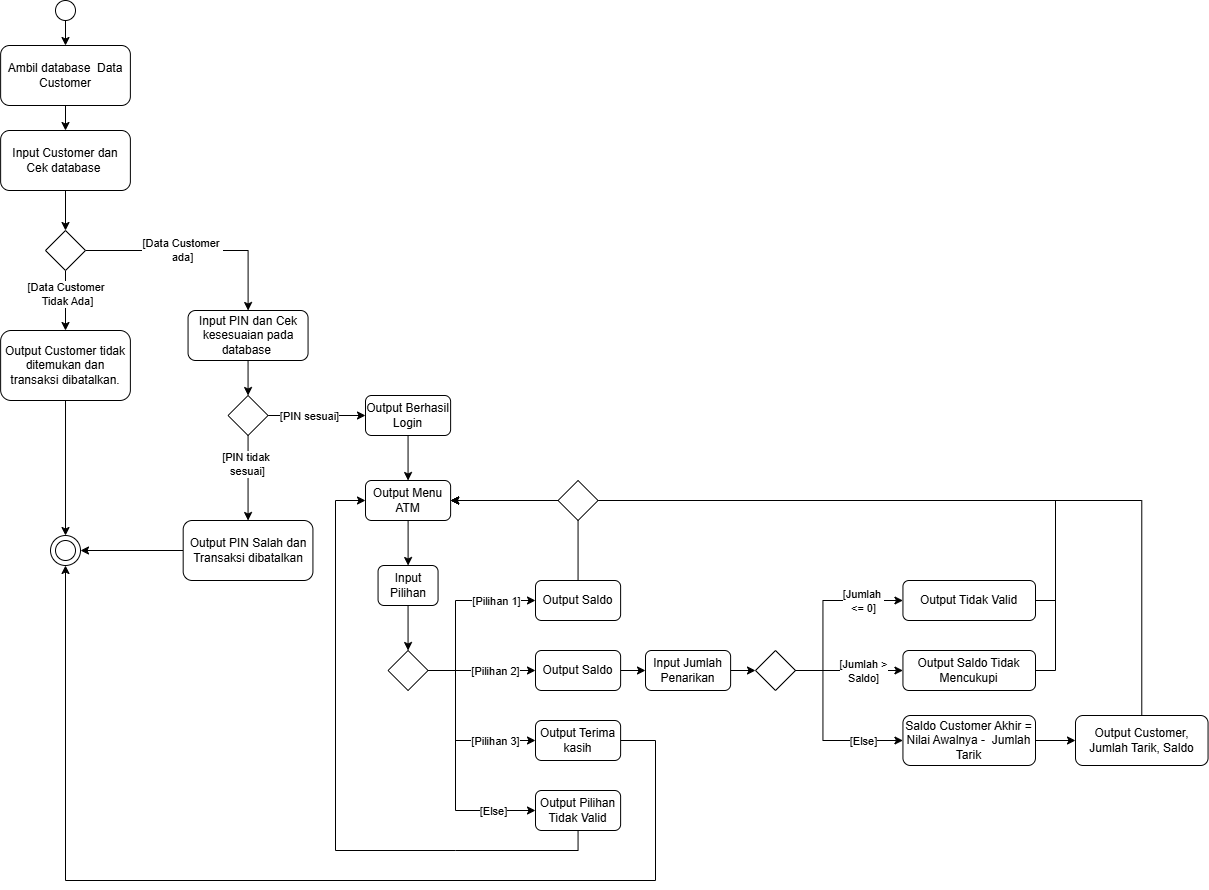

The diagram above was exported from draw.io. Its source (the exported page's mxGraphModel, read from the mxfile embedded in the PNG):
<mxGraphModel dx="160" dy="204" grid="1" gridSize="10" guides="1" tooltips="1" connect="1" arrows="1" fold="1" page="1" pageScale="1" pageWidth="850" pageHeight="1100" math="0" shadow="0">
  <root>
    <mxCell id="0" />
    <mxCell id="1" parent="0" />
    <mxCell id="dfUdfquoRMzVgVw3tOFd-102" edge="1" parent="1" source="dfUdfquoRMzVgVw3tOFd-3" style="edgeStyle=none;rounded=0;orthogonalLoop=1;jettySize=auto;html=1;" target="dfUdfquoRMzVgVw3tOFd-101" value="">
      <mxGeometry relative="1" as="geometry" />
    </mxCell>
    <mxCell id="dfUdfquoRMzVgVw3tOFd-3" parent="1" style="ellipse;whiteSpace=wrap;html=1;shapeInside=1;aspect=fixed;" value="" vertex="1">
      <mxGeometry height="20" width="20" x="80" y="20" as="geometry" />
    </mxCell>
    <mxCell id="dfUdfquoRMzVgVw3tOFd-98" edge="1" parent="1" source="dfUdfquoRMzVgVw3tOFd-7" style="edgeStyle=none;rounded=0;orthogonalLoop=1;jettySize=auto;html=1;" target="dfUdfquoRMzVgVw3tOFd-9" value="">
      <mxGeometry relative="1" as="geometry" />
    </mxCell>
    <mxCell id="dfUdfquoRMzVgVw3tOFd-7" parent="1" style="rounded=1;whiteSpace=wrap;html=1;roundedPerimeter=1;strokeColor=default;align=center;verticalAlign=middle;fontFamily=Helvetica;fontSize=12;fontColor=default;labelBackgroundColor=none;fillColor=default;" value="Input Customer dan Cek database&amp;nbsp;" vertex="1">
      <mxGeometry height="60" width="129.75" x="25.13" y="150" as="geometry" />
    </mxCell>
    <mxCell id="dfUdfquoRMzVgVw3tOFd-21" edge="1" parent="1" source="dfUdfquoRMzVgVw3tOFd-9" style="edgeStyle=orthogonalEdgeStyle;rounded=0;orthogonalLoop=1;jettySize=auto;html=1;" target="dfUdfquoRMzVgVw3tOFd-20" value="">
      <mxGeometry relative="1" as="geometry" />
    </mxCell>
    <mxCell id="dfUdfquoRMzVgVw3tOFd-22" connectable="0" parent="dfUdfquoRMzVgVw3tOFd-21" style="edgeLabel;html=1;align=center;verticalAlign=middle;resizable=0;points=[];" value="[Data Customer&amp;nbsp;&lt;div&gt;Tidak Ada]&lt;/div&gt;" vertex="1">
      <mxGeometry relative="1" x="-0.25" y="1" as="geometry">
        <mxPoint as="offset" />
      </mxGeometry>
    </mxCell>
    <mxCell id="dfUdfquoRMzVgVw3tOFd-24" edge="1" parent="1" source="dfUdfquoRMzVgVw3tOFd-9" style="edgeStyle=orthogonalEdgeStyle;rounded=0;orthogonalLoop=1;jettySize=auto;html=1;" target="dfUdfquoRMzVgVw3tOFd-23" value="">
      <mxGeometry relative="1" as="geometry" />
    </mxCell>
    <mxCell id="dfUdfquoRMzVgVw3tOFd-25" connectable="0" parent="dfUdfquoRMzVgVw3tOFd-24" style="edgeLabel;html=1;align=center;verticalAlign=middle;resizable=0;points=[];" value="[Data Customer&amp;nbsp;&lt;div&gt;ada]&lt;/div&gt;" vertex="1">
      <mxGeometry relative="1" x="-0.1347" y="1" as="geometry">
        <mxPoint as="offset" />
      </mxGeometry>
    </mxCell>
    <mxCell id="dfUdfquoRMzVgVw3tOFd-9" parent="1" style="rhombus;whiteSpace=wrap;html=1;shapeInside=1;" value="" vertex="1">
      <mxGeometry height="40" width="40" x="70" y="250" as="geometry" />
    </mxCell>
    <mxCell id="dfUdfquoRMzVgVw3tOFd-36" edge="1" parent="1" source="dfUdfquoRMzVgVw3tOFd-20" style="edgeStyle=orthogonalEdgeStyle;rounded=0;orthogonalLoop=1;jettySize=auto;html=1;entryX=0.5;entryY=0;entryDx=0;entryDy=0;" target="dfUdfquoRMzVgVw3tOFd-106" value="">
      <mxGeometry relative="1" as="geometry">
        <mxPoint x="90.00999999999999" y="560" as="targetPoint" />
      </mxGeometry>
    </mxCell>
    <mxCell id="dfUdfquoRMzVgVw3tOFd-20" parent="1" style="rounded=1;whiteSpace=wrap;html=1;roundedPerimeter=1;strokeColor=default;align=center;verticalAlign=middle;fontFamily=Helvetica;fontSize=12;fontColor=default;labelBackgroundColor=none;fillColor=default;" value="&lt;div&gt;&lt;span style=&quot;background-color: transparent; color: light-dark(rgb(0, 0, 0), rgb(255, 255, 255));&quot;&gt;Output Customer tidak ditemukan dan transaksi dibatalkan.&lt;/span&gt;&lt;/div&gt;" vertex="1">
      <mxGeometry height="70" width="129.75" x="25.13" y="350" as="geometry" />
    </mxCell>
    <mxCell id="dfUdfquoRMzVgVw3tOFd-99" edge="1" parent="1" source="dfUdfquoRMzVgVw3tOFd-23" style="edgeStyle=none;rounded=0;orthogonalLoop=1;jettySize=auto;html=1;" target="dfUdfquoRMzVgVw3tOFd-30" value="">
      <mxGeometry relative="1" as="geometry" />
    </mxCell>
    <mxCell id="dfUdfquoRMzVgVw3tOFd-23" parent="1" style="rounded=1;whiteSpace=wrap;html=1;roundedPerimeter=1;strokeColor=default;align=center;verticalAlign=middle;fontFamily=Helvetica;fontSize=12;fontColor=default;labelBackgroundColor=none;fillColor=default;" value="Input PIN dan Cek kesesuaian pada database&amp;nbsp;" vertex="1">
      <mxGeometry height="50" width="120" x="212.56" y="330" as="geometry" />
    </mxCell>
    <mxCell id="dfUdfquoRMzVgVw3tOFd-37" edge="1" parent="1" source="dfUdfquoRMzVgVw3tOFd-30" style="edgeStyle=orthogonalEdgeStyle;rounded=0;orthogonalLoop=1;jettySize=auto;html=1;" target="dfUdfquoRMzVgVw3tOFd-33" value="">
      <mxGeometry relative="1" as="geometry" />
    </mxCell>
    <mxCell id="dfUdfquoRMzVgVw3tOFd-38" connectable="0" parent="dfUdfquoRMzVgVw3tOFd-37" style="edgeLabel;html=1;align=center;verticalAlign=middle;resizable=0;points=[];" value="[PIN tidak&amp;nbsp;&lt;div&gt;sesuai]&lt;/div&gt;" vertex="1">
      <mxGeometry relative="1" x="-0.3524" y="-1" as="geometry">
        <mxPoint as="offset" />
      </mxGeometry>
    </mxCell>
    <mxCell id="dfUdfquoRMzVgVw3tOFd-41" edge="1" parent="1" source="dfUdfquoRMzVgVw3tOFd-30" style="edgeStyle=orthogonalEdgeStyle;rounded=0;orthogonalLoop=1;jettySize=auto;html=1;" target="dfUdfquoRMzVgVw3tOFd-40" value="">
      <mxGeometry relative="1" as="geometry" />
    </mxCell>
    <mxCell id="dfUdfquoRMzVgVw3tOFd-42" connectable="0" parent="dfUdfquoRMzVgVw3tOFd-41" style="edgeLabel;html=1;align=center;verticalAlign=middle;resizable=0;points=[];" value="[PIN sesuai]" vertex="1">
      <mxGeometry relative="1" x="-0.1571" as="geometry">
        <mxPoint as="offset" />
      </mxGeometry>
    </mxCell>
    <mxCell id="dfUdfquoRMzVgVw3tOFd-30" parent="1" style="rhombus;whiteSpace=wrap;html=1;shapeInside=1;" value="" vertex="1">
      <mxGeometry height="40" width="40" x="252.56" y="415" as="geometry" />
    </mxCell>
    <mxCell id="dfUdfquoRMzVgVw3tOFd-39" edge="1" parent="1" source="dfUdfquoRMzVgVw3tOFd-33" style="edgeStyle=orthogonalEdgeStyle;rounded=0;orthogonalLoop=1;jettySize=auto;html=1;entryX=1;entryY=0.5;entryDx=0;entryDy=0;" target="dfUdfquoRMzVgVw3tOFd-106" value="">
      <mxGeometry relative="1" as="geometry">
        <mxPoint x="100.00999999999999" y="570" as="targetPoint" />
      </mxGeometry>
    </mxCell>
    <mxCell id="dfUdfquoRMzVgVw3tOFd-33" parent="1" style="rounded=1;whiteSpace=wrap;html=1;roundedPerimeter=1;strokeColor=default;align=center;verticalAlign=middle;fontFamily=Helvetica;fontSize=12;fontColor=default;labelBackgroundColor=none;fillColor=default;" value="&lt;div&gt;&lt;span style=&quot;background-color: transparent; color: light-dark(rgb(0, 0, 0), rgb(255, 255, 255));&quot;&gt;Output PIN Salah dan Transaksi dibatalkan&lt;/span&gt;&lt;/div&gt;" vertex="1">
      <mxGeometry height="60" width="129.75" x="207.68" y="540" as="geometry" />
    </mxCell>
    <mxCell id="dfUdfquoRMzVgVw3tOFd-44" edge="1" parent="1" source="dfUdfquoRMzVgVw3tOFd-40" style="edgeStyle=orthogonalEdgeStyle;rounded=0;orthogonalLoop=1;jettySize=auto;html=1;" target="dfUdfquoRMzVgVw3tOFd-43" value="">
      <mxGeometry relative="1" as="geometry" />
    </mxCell>
    <mxCell id="dfUdfquoRMzVgVw3tOFd-40" parent="1" style="rounded=1;whiteSpace=wrap;html=1;roundedPerimeter=1;strokeColor=default;align=center;verticalAlign=middle;fontFamily=Helvetica;fontSize=12;fontColor=default;labelBackgroundColor=none;fillColor=default;" value="Output Berhasil Login" vertex="1">
      <mxGeometry height="40" width="85.12" x="390" y="415" as="geometry" />
    </mxCell>
    <mxCell id="dfUdfquoRMzVgVw3tOFd-46" edge="1" parent="1" source="dfUdfquoRMzVgVw3tOFd-43" style="edgeStyle=orthogonalEdgeStyle;rounded=0;orthogonalLoop=1;jettySize=auto;html=1;" target="dfUdfquoRMzVgVw3tOFd-45" value="">
      <mxGeometry relative="1" as="geometry" />
    </mxCell>
    <mxCell id="dfUdfquoRMzVgVw3tOFd-43" parent="1" style="rounded=1;whiteSpace=wrap;html=1;roundedPerimeter=1;strokeColor=default;align=center;verticalAlign=middle;fontFamily=Helvetica;fontSize=12;fontColor=default;labelBackgroundColor=none;fillColor=default;" value="Output Menu ATM" vertex="1">
      <mxGeometry height="40" width="85.12" x="390" y="500" as="geometry" />
    </mxCell>
    <mxCell id="dfUdfquoRMzVgVw3tOFd-50" edge="1" parent="1" source="dfUdfquoRMzVgVw3tOFd-45" style="edgeStyle=orthogonalEdgeStyle;rounded=0;orthogonalLoop=1;jettySize=auto;html=1;" target="dfUdfquoRMzVgVw3tOFd-47" value="">
      <mxGeometry relative="1" as="geometry" />
    </mxCell>
    <mxCell id="dfUdfquoRMzVgVw3tOFd-45" parent="1" style="rounded=1;whiteSpace=wrap;html=1;roundedPerimeter=1;strokeColor=default;align=center;verticalAlign=middle;fontFamily=Helvetica;fontSize=12;fontColor=default;labelBackgroundColor=none;fillColor=default;" value="Input Pilihan" vertex="1">
      <mxGeometry height="40" width="60" x="402.56" y="585" as="geometry" />
    </mxCell>
    <mxCell id="dfUdfquoRMzVgVw3tOFd-61" edge="1" parent="1" source="dfUdfquoRMzVgVw3tOFd-47" style="edgeStyle=none;rounded=0;orthogonalLoop=1;jettySize=auto;html=1;exitX=1;exitY=0.5;exitDx=0;exitDy=0;entryX=0;entryY=0.5;entryDx=0;entryDy=0;" target="dfUdfquoRMzVgVw3tOFd-49">
      <mxGeometry relative="1" x="0.0933" as="geometry">
        <Array as="points">
          <mxPoint x="480" y="690" />
          <mxPoint x="480" y="620" />
        </Array>
      </mxGeometry>
    </mxCell>
    <mxCell id="dfUdfquoRMzVgVw3tOFd-63" connectable="0" parent="dfUdfquoRMzVgVw3tOFd-61" style="edgeLabel;html=1;align=center;verticalAlign=middle;resizable=0;points=[];" value="[Pilihan 1]" vertex="1">
      <mxGeometry relative="1" x="-0.0194" y="1" as="geometry">
        <mxPoint x="41" y="-10" as="offset" />
      </mxGeometry>
    </mxCell>
    <mxCell id="dfUdfquoRMzVgVw3tOFd-47" parent="1" style="rhombus;whiteSpace=wrap;html=1;shapeInside=1;" value="" vertex="1">
      <mxGeometry height="40" width="40" x="412.56" y="670" as="geometry" />
    </mxCell>
    <mxCell id="dfUdfquoRMzVgVw3tOFd-73" edge="1" parent="1" source="dfUdfquoRMzVgVw3tOFd-49" style="edgeStyle=none;rounded=0;orthogonalLoop=1;jettySize=auto;html=1;entryX=1;entryY=0.5;entryDx=0;entryDy=0;exitX=0.5;exitY=0;exitDx=0;exitDy=0;" target="dfUdfquoRMzVgVw3tOFd-43">
      <mxGeometry relative="1" x="-0.0045" as="geometry">
        <Array as="points">
          <mxPoint x="602.56" y="520" />
        </Array>
      </mxGeometry>
    </mxCell>
    <mxCell id="dfUdfquoRMzVgVw3tOFd-49" parent="1" style="rounded=1;whiteSpace=wrap;html=1;roundedPerimeter=1;strokeColor=default;align=center;verticalAlign=middle;fontFamily=Helvetica;fontSize=12;fontColor=default;labelBackgroundColor=none;fillColor=default;" value="Output Saldo" vertex="1">
      <mxGeometry height="40" width="85.12" x="560" y="600" as="geometry" />
    </mxCell>
    <mxCell id="dfUdfquoRMzVgVw3tOFd-74" edge="1" parent="1" source="dfUdfquoRMzVgVw3tOFd-51" style="edgeStyle=none;rounded=0;orthogonalLoop=1;jettySize=auto;html=1;" target="dfUdfquoRMzVgVw3tOFd-52" value="">
      <mxGeometry relative="1" as="geometry" />
    </mxCell>
    <mxCell id="dfUdfquoRMzVgVw3tOFd-51" parent="1" style="rounded=1;whiteSpace=wrap;html=1;roundedPerimeter=1;strokeColor=default;align=center;verticalAlign=middle;fontFamily=Helvetica;fontSize=12;fontColor=default;labelBackgroundColor=none;fillColor=default;" value="Output Saldo" vertex="1">
      <mxGeometry height="40" width="85.12" x="560" y="670" as="geometry" />
    </mxCell>
    <mxCell id="dfUdfquoRMzVgVw3tOFd-91" edge="1" parent="1" source="dfUdfquoRMzVgVw3tOFd-52" style="edgeStyle=none;rounded=0;orthogonalLoop=1;jettySize=auto;html=1;" target="dfUdfquoRMzVgVw3tOFd-80" value="">
      <mxGeometry relative="1" as="geometry" />
    </mxCell>
    <mxCell id="dfUdfquoRMzVgVw3tOFd-52" parent="1" style="rounded=1;whiteSpace=wrap;html=1;roundedPerimeter=1;strokeColor=default;align=center;verticalAlign=middle;fontFamily=Helvetica;fontSize=12;fontColor=default;labelBackgroundColor=none;fillColor=default;" value="Input Jumlah Penarikan" vertex="1">
      <mxGeometry height="40" width="85.12" x="670" y="670" as="geometry" />
    </mxCell>
    <mxCell id="dfUdfquoRMzVgVw3tOFd-72" edge="1" parent="1" source="dfUdfquoRMzVgVw3tOFd-53" style="edgeStyle=none;rounded=0;orthogonalLoop=1;jettySize=auto;html=1;exitX=1;exitY=0.5;exitDx=0;exitDy=0;entryX=0.5;entryY=1;entryDx=0;entryDy=0;" target="dfUdfquoRMzVgVw3tOFd-106">
      <mxGeometry relative="1" x="0.0223" as="geometry">
        <Array as="points">
          <mxPoint x="680" y="760" />
          <mxPoint x="680" y="900" />
          <mxPoint x="90" y="900" />
        </Array>
        <mxPoint x="90.00999999999999" y="580" as="targetPoint" />
      </mxGeometry>
    </mxCell>
    <mxCell id="dfUdfquoRMzVgVw3tOFd-53" parent="1" style="rounded=1;whiteSpace=wrap;html=1;roundedPerimeter=1;strokeColor=default;align=center;verticalAlign=middle;fontFamily=Helvetica;fontSize=12;fontColor=default;labelBackgroundColor=none;fillColor=default;" value="Output Terima kasih" vertex="1">
      <mxGeometry height="40" width="85.12" x="560" y="740" as="geometry" />
    </mxCell>
    <mxCell id="dfUdfquoRMzVgVw3tOFd-70" edge="1" parent="1" source="dfUdfquoRMzVgVw3tOFd-54" style="edgeStyle=none;rounded=0;orthogonalLoop=1;jettySize=auto;html=1;entryX=0;entryY=0.5;entryDx=0;entryDy=0;" target="dfUdfquoRMzVgVw3tOFd-43">
      <mxGeometry relative="1" x="0.0614" as="geometry">
        <Array as="points">
          <mxPoint x="602.56" y="870" />
          <mxPoint x="480" y="870" />
          <mxPoint x="360" y="870" />
          <mxPoint x="360" y="520" />
        </Array>
      </mxGeometry>
    </mxCell>
    <mxCell id="dfUdfquoRMzVgVw3tOFd-54" parent="1" style="rounded=1;whiteSpace=wrap;html=1;roundedPerimeter=1;strokeColor=default;align=center;verticalAlign=middle;fontFamily=Helvetica;fontSize=12;fontColor=default;labelBackgroundColor=none;fillColor=default;" value="Output Pilihan Tidak Valid" vertex="1">
      <mxGeometry height="40" width="85.12" x="560" y="810" as="geometry" />
    </mxCell>
    <mxCell id="dfUdfquoRMzVgVw3tOFd-64" edge="1" parent="1" source="dfUdfquoRMzVgVw3tOFd-47" style="edgeStyle=none;rounded=0;orthogonalLoop=1;jettySize=auto;html=1;exitX=1;exitY=0.5;exitDx=0;exitDy=0;entryX=0;entryY=0.5;entryDx=0;entryDy=0;" target="dfUdfquoRMzVgVw3tOFd-51">
      <mxGeometry relative="1" x="-0.2989" as="geometry">
        <Array as="points" />
        <mxPoint x="452.55999999999983" y="680" as="sourcePoint" />
        <mxPoint x="560" y="680.0000000000001" as="targetPoint" />
      </mxGeometry>
    </mxCell>
    <mxCell id="dfUdfquoRMzVgVw3tOFd-65" connectable="0" parent="dfUdfquoRMzVgVw3tOFd-64" style="edgeLabel;html=1;align=center;verticalAlign=middle;resizable=0;points=[];" value="[Pilihan 2]" vertex="1">
      <mxGeometry relative="1" x="-0.4279" y="1" as="geometry">
        <mxPoint x="36" y="1" as="offset" />
      </mxGeometry>
    </mxCell>
    <mxCell id="dfUdfquoRMzVgVw3tOFd-66" edge="1" parent="1" source="dfUdfquoRMzVgVw3tOFd-47" style="edgeStyle=none;rounded=0;orthogonalLoop=1;jettySize=auto;html=1;exitX=1;exitY=0.5;exitDx=0;exitDy=0;entryX=0;entryY=0.5;entryDx=0;entryDy=0;" target="dfUdfquoRMzVgVw3tOFd-53">
      <mxGeometry relative="1" x="0.2166" as="geometry">
        <Array as="points">
          <mxPoint x="480" y="690" />
          <mxPoint x="480" y="760" />
        </Array>
        <mxPoint x="480" y="745" as="sourcePoint" />
        <mxPoint x="587" y="660" as="targetPoint" />
      </mxGeometry>
    </mxCell>
    <mxCell id="dfUdfquoRMzVgVw3tOFd-67" connectable="0" parent="dfUdfquoRMzVgVw3tOFd-66" style="edgeLabel;html=1;align=center;verticalAlign=middle;resizable=0;points=[];" value="[Pilihan 3]" vertex="1">
      <mxGeometry relative="1" x="0.149" y="1" as="geometry">
        <mxPoint x="35" y="1" as="offset" />
      </mxGeometry>
    </mxCell>
    <mxCell id="dfUdfquoRMzVgVw3tOFd-68" edge="1" parent="1" source="dfUdfquoRMzVgVw3tOFd-47" style="edgeStyle=none;rounded=0;orthogonalLoop=1;jettySize=auto;html=1;exitX=1;exitY=0.5;exitDx=0;exitDy=0;entryX=0;entryY=0.5;entryDx=0;entryDy=0;" target="dfUdfquoRMzVgVw3tOFd-54">
      <mxGeometry relative="1" x="0.4254" as="geometry">
        <Array as="points">
          <mxPoint x="480" y="690" />
          <mxPoint x="480" y="830" />
        </Array>
        <mxPoint x="480" y="750" as="sourcePoint" />
        <mxPoint x="587" y="820" as="targetPoint" />
      </mxGeometry>
    </mxCell>
    <mxCell id="dfUdfquoRMzVgVw3tOFd-69" connectable="0" parent="dfUdfquoRMzVgVw3tOFd-68" style="edgeLabel;html=1;align=center;verticalAlign=middle;resizable=0;points=[];" value="[Else]" vertex="1">
      <mxGeometry relative="1" x="0.3754" y="1" as="geometry">
        <mxPoint x="35" y="1" as="offset" />
      </mxGeometry>
    </mxCell>
    <mxCell id="dfUdfquoRMzVgVw3tOFd-78" edge="1" parent="1" source="dfUdfquoRMzVgVw3tOFd-80" style="edgeStyle=none;rounded=0;orthogonalLoop=1;jettySize=auto;html=1;exitX=1;exitY=0.5;exitDx=0;exitDy=0;entryX=0;entryY=0.5;entryDx=0;entryDy=0;" target="dfUdfquoRMzVgVw3tOFd-81">
      <mxGeometry relative="1" x="0.0933" as="geometry">
        <Array as="points">
          <mxPoint x="847.44" y="690" />
          <mxPoint x="847.44" y="620" />
        </Array>
      </mxGeometry>
    </mxCell>
    <mxCell id="dfUdfquoRMzVgVw3tOFd-79" connectable="0" parent="dfUdfquoRMzVgVw3tOFd-78" style="edgeLabel;html=1;align=center;verticalAlign=middle;resizable=0;points=[];" value="[Jumlah&amp;nbsp;&lt;div&gt;&amp;lt;= 0]&lt;/div&gt;" vertex="1">
      <mxGeometry relative="1" x="-0.0194" y="1" as="geometry">
        <mxPoint x="41" y="-10" as="offset" />
      </mxGeometry>
    </mxCell>
    <mxCell id="dfUdfquoRMzVgVw3tOFd-80" parent="1" style="rhombus;whiteSpace=wrap;html=1;shapeInside=1;" value="" vertex="1">
      <mxGeometry height="40" width="40" x="780" y="670" as="geometry" />
    </mxCell>
    <mxCell id="dfUdfquoRMzVgVw3tOFd-92" edge="1" parent="1" source="dfUdfquoRMzVgVw3tOFd-81" style="edgeStyle=none;rounded=0;orthogonalLoop=1;jettySize=auto;html=1;entryX=1;entryY=0.5;entryDx=0;entryDy=0;" target="dfUdfquoRMzVgVw3tOFd-43">
      <mxGeometry relative="1" x="0.1779" as="geometry">
        <Array as="points">
          <mxPoint x="1080" y="620" />
          <mxPoint x="1080" y="520" />
          <mxPoint x="1000" y="520" />
        </Array>
      </mxGeometry>
    </mxCell>
    <mxCell id="dfUdfquoRMzVgVw3tOFd-81" parent="1" style="rounded=1;whiteSpace=wrap;html=1;roundedPerimeter=1;strokeColor=default;align=center;verticalAlign=middle;fontFamily=Helvetica;fontSize=12;fontColor=default;labelBackgroundColor=none;fillColor=default;" value="&lt;div&gt;&lt;span style=&quot;background-color: transparent; color: light-dark(rgb(0, 0, 0), rgb(255, 255, 255));&quot;&gt;Output Tidak Valid&lt;/span&gt;&lt;/div&gt;" vertex="1">
      <mxGeometry height="40" width="132.56" x="927.44" y="600" as="geometry" />
    </mxCell>
    <mxCell id="dfUdfquoRMzVgVw3tOFd-93" edge="1" parent="1" source="dfUdfquoRMzVgVw3tOFd-82" style="edgeStyle=none;rounded=0;orthogonalLoop=1;jettySize=auto;html=1;entryX=1;entryY=0.5;entryDx=0;entryDy=0;exitX=1;exitY=0.5;exitDx=0;exitDy=0;" target="dfUdfquoRMzVgVw3tOFd-43">
      <mxGeometry relative="1" x="0.0287" as="geometry">
        <Array as="points">
          <mxPoint x="1080" y="690" />
          <mxPoint x="1080" y="520" />
        </Array>
      </mxGeometry>
    </mxCell>
    <mxCell id="dfUdfquoRMzVgVw3tOFd-82" parent="1" style="rounded=1;whiteSpace=wrap;html=1;roundedPerimeter=1;strokeColor=default;align=center;verticalAlign=middle;fontFamily=Helvetica;fontSize=12;fontColor=default;labelBackgroundColor=none;fillColor=default;" value="&lt;div&gt;Output Saldo Tidak Mencukupi&lt;/div&gt;" vertex="1">
      <mxGeometry height="40" width="132.56" x="927.44" y="670" as="geometry" />
    </mxCell>
    <mxCell id="dfUdfquoRMzVgVw3tOFd-95" edge="1" parent="1" source="dfUdfquoRMzVgVw3tOFd-83" style="edgeStyle=none;rounded=0;orthogonalLoop=1;jettySize=auto;html=1;" target="dfUdfquoRMzVgVw3tOFd-94" value="">
      <mxGeometry relative="1" as="geometry" />
    </mxCell>
    <mxCell id="dfUdfquoRMzVgVw3tOFd-83" parent="1" style="rounded=1;whiteSpace=wrap;html=1;roundedPerimeter=1;strokeColor=default;align=center;verticalAlign=middle;fontFamily=Helvetica;fontSize=12;fontColor=default;labelBackgroundColor=none;fillColor=default;" value="Saldo Customer Akhir = Nilai Awalnya -&amp;nbsp; Jumlah Tarik" vertex="1">
      <mxGeometry height="50" width="132.56" x="927.44" y="735" as="geometry" />
    </mxCell>
    <mxCell id="dfUdfquoRMzVgVw3tOFd-85" edge="1" parent="1" source="dfUdfquoRMzVgVw3tOFd-80" style="edgeStyle=none;rounded=0;orthogonalLoop=1;jettySize=auto;html=1;exitX=1;exitY=0.5;exitDx=0;exitDy=0;entryX=0;entryY=0.5;entryDx=0;entryDy=0;" target="dfUdfquoRMzVgVw3tOFd-82">
      <mxGeometry relative="1" x="-0.2989" as="geometry">
        <Array as="points" />
        <mxPoint x="819.9999999999998" y="680" as="sourcePoint" />
        <mxPoint x="927.44" y="680.0000000000001" as="targetPoint" />
      </mxGeometry>
    </mxCell>
    <mxCell id="dfUdfquoRMzVgVw3tOFd-86" connectable="0" parent="dfUdfquoRMzVgVw3tOFd-85" style="edgeLabel;html=1;align=center;verticalAlign=middle;resizable=0;points=[];" value="[Jumlah &amp;gt;&lt;div&gt;Saldo]&lt;/div&gt;" vertex="1">
      <mxGeometry relative="1" x="-0.4279" y="1" as="geometry">
        <mxPoint x="36" y="1" as="offset" />
      </mxGeometry>
    </mxCell>
    <mxCell id="dfUdfquoRMzVgVw3tOFd-87" edge="1" parent="1" source="dfUdfquoRMzVgVw3tOFd-80" style="edgeStyle=none;rounded=0;orthogonalLoop=1;jettySize=auto;html=1;exitX=1;exitY=0.5;exitDx=0;exitDy=0;entryX=0;entryY=0.5;entryDx=0;entryDy=0;" target="dfUdfquoRMzVgVw3tOFd-83">
      <mxGeometry relative="1" x="0.2166" as="geometry">
        <Array as="points">
          <mxPoint x="847.44" y="690" />
          <mxPoint x="847.44" y="760" />
        </Array>
        <mxPoint x="847.44" y="745" as="sourcePoint" />
        <mxPoint x="954.44" y="660" as="targetPoint" />
      </mxGeometry>
    </mxCell>
    <mxCell id="dfUdfquoRMzVgVw3tOFd-88" connectable="0" parent="dfUdfquoRMzVgVw3tOFd-87" style="edgeLabel;html=1;align=center;verticalAlign=middle;resizable=0;points=[];" value="[Else]" vertex="1">
      <mxGeometry relative="1" x="0.149" y="1" as="geometry">
        <mxPoint x="35" y="1" as="offset" />
      </mxGeometry>
    </mxCell>
    <mxCell id="dfUdfquoRMzVgVw3tOFd-96" edge="1" parent="1" source="dfUdfquoRMzVgVw3tOFd-94" style="edgeStyle=none;rounded=0;orthogonalLoop=1;jettySize=auto;html=1;entryX=1;entryY=0.5;entryDx=0;entryDy=0;" target="dfUdfquoRMzVgVw3tOFd-43">
      <mxGeometry relative="1" as="geometry">
        <Array as="points">
          <mxPoint x="1166.28" y="520" />
        </Array>
      </mxGeometry>
    </mxCell>
    <mxCell id="dfUdfquoRMzVgVw3tOFd-94" parent="1" style="rounded=1;whiteSpace=wrap;html=1;roundedPerimeter=1;strokeColor=default;align=center;verticalAlign=middle;fontFamily=Helvetica;fontSize=12;fontColor=default;labelBackgroundColor=none;fillColor=default;" value="&lt;div&gt;Output Customer, Jumlah Tarik, Saldo&lt;/div&gt;" vertex="1">
      <mxGeometry height="50" width="132.56" x="1100" y="735" as="geometry" />
    </mxCell>
    <mxCell id="dfUdfquoRMzVgVw3tOFd-103" edge="1" parent="1" source="dfUdfquoRMzVgVw3tOFd-101" style="edgeStyle=none;rounded=0;orthogonalLoop=1;jettySize=auto;html=1;" target="dfUdfquoRMzVgVw3tOFd-7" value="">
      <mxGeometry relative="1" as="geometry" />
    </mxCell>
    <mxCell id="dfUdfquoRMzVgVw3tOFd-101" parent="1" style="rounded=1;whiteSpace=wrap;html=1;roundedPerimeter=1;strokeColor=default;align=center;verticalAlign=middle;fontFamily=Helvetica;fontSize=12;fontColor=default;labelBackgroundColor=none;fillColor=default;" value="Ambil database&amp;nbsp; Data Customer" vertex="1">
      <mxGeometry height="60" width="129.75" x="25.129999999999995" y="65" as="geometry" />
    </mxCell>
    <mxCell id="dfUdfquoRMzVgVw3tOFd-104" parent="1" style="rhombus;whiteSpace=wrap;html=1;shapeInside=1;" value="" vertex="1">
      <mxGeometry height="40" width="40" x="582.56" y="500" as="geometry" />
    </mxCell>
    <mxCell id="dfUdfquoRMzVgVw3tOFd-106" parent="1" style="ellipse;whiteSpace=wrap;html=1;shapeInside=1;aspect=fixed;fillColor=none;strokeColor=light-dark(#000000,#F9F9F9);" value="" vertex="1">
      <mxGeometry height="29.99" width="29.99" x="75.01" y="555.01" as="geometry" />
    </mxCell>
    <mxCell id="dfUdfquoRMzVgVw3tOFd-105" parent="1" style="ellipse;whiteSpace=wrap;html=1;shapeInside=1;aspect=fixed;" value="" vertex="1">
      <mxGeometry height="20" width="20" x="80.00999999999999" y="560" as="geometry" />
    </mxCell>
  </root>
</mxGraphModel>